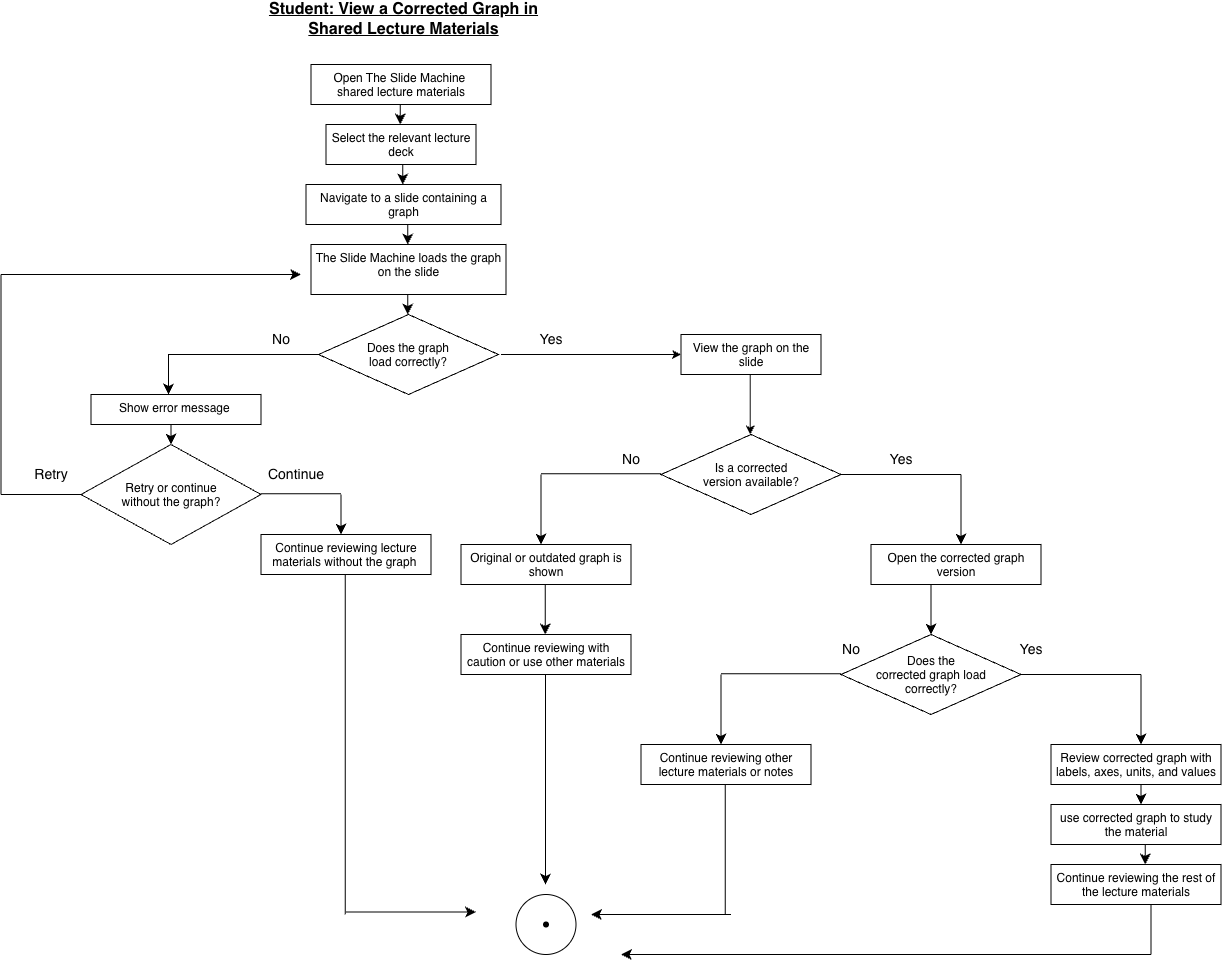

The diagram above was exported from draw.io. Its source (the exported page's mxGraphModel, read from the mxfile embedded in the PNG):
<mxGraphModel dx="1634" dy="1246" grid="1" gridSize="10" guides="1" tooltips="1" connect="1" arrows="1" fold="1" page="1" pageScale="1" pageWidth="1100" pageHeight="1700" math="0" shadow="0">
  <root>
    <mxCell id="0" />
    <mxCell id="1" parent="0" />
    <mxCell id="fC2sUchfI_ZtZh4m38rR-125" parent="1" style="ellipse;whiteSpace=wrap;html=1;shapeInside=1;" value="" vertex="1">
      <mxGeometry height="60" width="60" x="545" y="940" as="geometry" />
    </mxCell>
    <mxCell id="fC2sUchfI_ZtZh4m38rR-43" parent="1" style="rounded=0;whiteSpace=wrap;html=1;verticalAlign=top;" value="Open The Slide Machine&amp;nbsp;&lt;div&gt;shared lecture materials&lt;/div&gt;" vertex="1">
      <mxGeometry height="40" width="180" x="340" y="110" as="geometry" />
    </mxCell>
    <mxCell id="fC2sUchfI_ZtZh4m38rR-44" edge="1" parent="1" style="endArrow=classic;html=1;rounded=0;fontSize=12;startSize=8;endSize=8;curved=1;" value="">
      <mxGeometry height="50" relative="1" width="50" as="geometry">
        <Array as="points">
          <mxPoint x="429.23" y="150" />
        </Array>
        <mxPoint x="429.23" y="150" as="sourcePoint" />
        <mxPoint x="429.23" y="170" as="targetPoint" />
      </mxGeometry>
    </mxCell>
    <mxCell id="fC2sUchfI_ZtZh4m38rR-45" parent="1" style="rounded=0;whiteSpace=wrap;html=1;verticalAlign=top;" value="Select the relevant lecture deck" vertex="1">
      <mxGeometry height="40" width="150" x="355" y="170" as="geometry" />
    </mxCell>
    <mxCell id="fC2sUchfI_ZtZh4m38rR-46" edge="1" parent="1" style="endArrow=classic;html=1;rounded=0;fontSize=12;startSize=8;endSize=8;curved=1;" value="">
      <mxGeometry height="50" relative="1" width="50" as="geometry">
        <Array as="points">
          <mxPoint x="431.73" y="210" />
        </Array>
        <mxPoint x="431.73" y="210" as="sourcePoint" />
        <mxPoint x="431.73" y="230" as="targetPoint" />
      </mxGeometry>
    </mxCell>
    <mxCell id="fC2sUchfI_ZtZh4m38rR-47" parent="1" style="rounded=0;whiteSpace=wrap;html=1;verticalAlign=top;" value="Navigate to a slide containing a graph" vertex="1">
      <mxGeometry height="40" width="195" x="335" y="230" as="geometry" />
    </mxCell>
    <mxCell id="fC2sUchfI_ZtZh4m38rR-48" edge="1" parent="1" style="endArrow=classic;html=1;rounded=0;fontSize=12;startSize=8;endSize=8;curved=1;" value="">
      <mxGeometry height="50" relative="1" width="50" as="geometry">
        <Array as="points">
          <mxPoint x="436.73" y="270" />
        </Array>
        <mxPoint x="436.73" y="270" as="sourcePoint" />
        <mxPoint x="436.73" y="290" as="targetPoint" />
      </mxGeometry>
    </mxCell>
    <mxCell id="fC2sUchfI_ZtZh4m38rR-49" edge="1" parent="1" style="endArrow=classic;html=1;rounded=0;fontSize=12;startSize=8;endSize=8;curved=1;" value="">
      <mxGeometry height="50" relative="1" width="50" as="geometry">
        <Array as="points">
          <mxPoint x="436.73" y="340" />
        </Array>
        <mxPoint x="436.73" y="340" as="sourcePoint" />
        <mxPoint x="436.73" y="360" as="targetPoint" />
      </mxGeometry>
    </mxCell>
    <mxCell id="fC2sUchfI_ZtZh4m38rR-50" parent="1" style="rounded=0;whiteSpace=wrap;html=1;verticalAlign=top;" value="The Slide Machine loads the graph on the slide" vertex="1">
      <mxGeometry height="50" width="195" x="340" y="290" as="geometry" />
    </mxCell>
    <mxCell id="fC2sUchfI_ZtZh4m38rR-51" parent="1" style="rhombus;whiteSpace=wrap;html=1;shapeInside=1;" value="Does the graph load correctly?" vertex="1">
      <mxGeometry height="80" width="180" x="347.5" y="360" as="geometry" />
    </mxCell>
    <mxCell id="fC2sUchfI_ZtZh4m38rR-53" parent="1" style="rounded=0;whiteSpace=wrap;html=1;verticalAlign=top;" value="Show error message&amp;nbsp;" vertex="1">
      <mxGeometry height="30" width="170" x="120" y="440" as="geometry" />
    </mxCell>
    <mxCell id="fC2sUchfI_ZtZh4m38rR-54" edge="1" parent="1" style="endArrow=classic;html=1;rounded=0;fontSize=12;startSize=8;endSize=8;curved=1;" value="">
      <mxGeometry height="50" relative="1" width="50" as="geometry">
        <Array as="points">
          <mxPoint x="200" y="470" />
        </Array>
        <mxPoint x="200" y="470" as="sourcePoint" />
        <mxPoint x="200" y="490" as="targetPoint" />
      </mxGeometry>
    </mxCell>
    <mxCell id="fC2sUchfI_ZtZh4m38rR-55" parent="1" style="rhombus;whiteSpace=wrap;html=1;shapeInside=1;" value="Retry or continue without the graph?" vertex="1">
      <mxGeometry height="100" width="180" x="110" y="490" as="geometry" />
    </mxCell>
    <mxCell id="fC2sUchfI_ZtZh4m38rR-62" edge="1" parent="1" style="endArrow=classic;html=1;rounded=0;fontSize=12;startSize=8;endSize=8;curved=1;" value="">
      <mxGeometry height="50" relative="1" width="50" as="geometry">
        <Array as="points">
          <mxPoint x="370" y="540" />
        </Array>
        <mxPoint x="370" y="540" as="sourcePoint" />
        <mxPoint x="370" y="580" as="targetPoint" />
      </mxGeometry>
    </mxCell>
    <mxCell id="fC2sUchfI_ZtZh4m38rR-73" parent="1" style="text;html=1;whiteSpace=wrap;strokeColor=none;fillColor=none;align=center;verticalAlign=middle;rounded=0;fontSize=16;fontStyle=5" value="Student: View a Corrected Graph in Shared Lecture Materials" vertex="1">
      <mxGeometry height="30" width="315" x="275" y="50" as="geometry" />
    </mxCell>
    <mxCell id="fC2sUchfI_ZtZh4m38rR-74" edge="1" parent="1" style="endArrow=classic;html=1;rounded=0;entryX=0;entryY=0.5;entryDx=0;entryDy=0;" target="fC2sUchfI_ZtZh4m38rR-79" value="">
      <mxGeometry height="50" relative="1" width="50" as="geometry">
        <mxPoint x="530" y="400" as="sourcePoint" />
        <mxPoint x="610" y="400" as="targetPoint" />
      </mxGeometry>
    </mxCell>
    <mxCell id="fC2sUchfI_ZtZh4m38rR-75" parent="1" style="text;html=1;whiteSpace=wrap;strokeColor=none;fillColor=none;align=center;verticalAlign=middle;rounded=0;fontSize=14;" value="No" vertex="1">
      <mxGeometry height="30" width="60" x="280" y="370" as="geometry" />
    </mxCell>
    <mxCell id="fC2sUchfI_ZtZh4m38rR-78" edge="1" parent="1" style="endArrow=classic;html=1;rounded=0;exitX=0.5;exitY=1;exitDx=0;exitDy=0;" value="">
      <mxGeometry height="50" relative="1" width="50" as="geometry">
        <mxPoint x="779.23" y="420" as="sourcePoint" />
        <mxPoint x="779.23" y="480" as="targetPoint" />
      </mxGeometry>
    </mxCell>
    <mxCell id="fC2sUchfI_ZtZh4m38rR-79" parent="1" style="rounded=0;whiteSpace=wrap;html=1;verticalAlign=top;" value="View the graph on the slide" vertex="1">
      <mxGeometry height="40" width="140" x="710" y="380" as="geometry" />
    </mxCell>
    <mxCell id="fC2sUchfI_ZtZh4m38rR-86" edge="1" parent="1" style="edgeStyle=segmentEdgeStyle;endArrow=classic;html=1;curved=0;rounded=0;endSize=8;startSize=8;fontSize=12;" value="">
      <mxGeometry height="50" relative="1" width="50" as="geometry">
        <mxPoint x="347.5" y="400" as="sourcePoint" />
        <mxPoint x="197.5" y="440" as="targetPoint" />
      </mxGeometry>
    </mxCell>
    <mxCell id="fC2sUchfI_ZtZh4m38rR-93" parent="1" style="rhombus;whiteSpace=wrap;html=1;shapeInside=1;" value="Is a corrected version available?" vertex="1">
      <mxGeometry height="80" width="180" x="690" y="480" as="geometry" />
    </mxCell>
    <mxCell id="fC2sUchfI_ZtZh4m38rR-94" edge="1" parent="1" style="endArrow=none;html=1;rounded=0;fontSize=12;startSize=8;endSize=8;curved=1;" value="">
      <mxGeometry height="50" relative="1" width="50" as="geometry">
        <mxPoint x="290" y="539.23" as="sourcePoint" />
        <mxPoint x="370" y="539.23" as="targetPoint" />
      </mxGeometry>
    </mxCell>
    <mxCell id="fC2sUchfI_ZtZh4m38rR-95" parent="1" style="rounded=0;whiteSpace=wrap;html=1;verticalAlign=top;" value="Continue reviewing lecture materials without the graph&amp;nbsp;" vertex="1">
      <mxGeometry height="40" width="170" x="290" y="580" as="geometry" />
    </mxCell>
    <mxCell id="fC2sUchfI_ZtZh4m38rR-96" edge="1" parent="1" style="endArrow=none;html=1;rounded=0;fontSize=12;startSize=8;endSize=8;curved=1;" value="">
      <mxGeometry height="50" relative="1" width="50" as="geometry">
        <mxPoint x="374.23" y="960" as="sourcePoint" />
        <mxPoint x="374.23" y="620" as="targetPoint" />
      </mxGeometry>
    </mxCell>
    <mxCell id="fC2sUchfI_ZtZh4m38rR-97" edge="1" parent="1" style="endArrow=none;html=1;rounded=0;fontSize=12;startSize=8;endSize=8;curved=1;" value="">
      <mxGeometry height="50" relative="1" width="50" as="geometry">
        <mxPoint x="570" y="519.23" as="sourcePoint" />
        <mxPoint x="690" y="519.23" as="targetPoint" />
      </mxGeometry>
    </mxCell>
    <mxCell id="fC2sUchfI_ZtZh4m38rR-98" edge="1" parent="1" style="endArrow=classic;html=1;rounded=0;fontSize=12;startSize=8;endSize=8;curved=1;" value="">
      <mxGeometry height="50" relative="1" width="50" as="geometry">
        <mxPoint x="570" y="520" as="sourcePoint" />
        <mxPoint x="570" y="590" as="targetPoint" />
      </mxGeometry>
    </mxCell>
    <mxCell id="fC2sUchfI_ZtZh4m38rR-99" parent="1" style="rounded=0;whiteSpace=wrap;html=1;verticalAlign=top;" value="Original or outdated graph is shown" vertex="1">
      <mxGeometry height="40" width="170" x="490" y="590" as="geometry" />
    </mxCell>
    <mxCell id="fC2sUchfI_ZtZh4m38rR-102" edge="1" parent="1" style="endArrow=classic;html=1;rounded=0;fontSize=12;startSize=8;endSize=8;curved=1;" value="">
      <mxGeometry height="50" relative="1" width="50" as="geometry">
        <mxPoint x="574.23" y="630" as="sourcePoint" />
        <mxPoint x="574.23" y="680" as="targetPoint" />
      </mxGeometry>
    </mxCell>
    <mxCell id="fC2sUchfI_ZtZh4m38rR-103" parent="1" style="rounded=0;whiteSpace=wrap;html=1;verticalAlign=top;" value="Continue reviewing with caution or use other materials" vertex="1">
      <mxGeometry height="40" width="170" x="490" y="680" as="geometry" />
    </mxCell>
    <mxCell id="fC2sUchfI_ZtZh4m38rR-104" edge="1" parent="1" style="endArrow=none;html=1;rounded=0;fontSize=12;startSize=8;endSize=8;curved=1;" value="">
      <mxGeometry height="50" relative="1" width="50" as="geometry">
        <mxPoint x="870" y="520" as="sourcePoint" />
        <mxPoint x="990" y="520" as="targetPoint" />
      </mxGeometry>
    </mxCell>
    <mxCell id="fC2sUchfI_ZtZh4m38rR-105" edge="1" parent="1" style="endArrow=classic;html=1;rounded=0;fontSize=12;startSize=8;endSize=8;curved=1;" value="">
      <mxGeometry height="50" relative="1" width="50" as="geometry">
        <mxPoint x="990" y="520" as="sourcePoint" />
        <mxPoint x="990" y="590" as="targetPoint" />
      </mxGeometry>
    </mxCell>
    <mxCell id="fC2sUchfI_ZtZh4m38rR-106" parent="1" style="rounded=0;whiteSpace=wrap;html=1;verticalAlign=top;" value="Open the corrected graph version" vertex="1">
      <mxGeometry height="40" width="170" x="900" y="590" as="geometry" />
    </mxCell>
    <mxCell id="fC2sUchfI_ZtZh4m38rR-107" edge="1" parent="1" style="endArrow=classic;html=1;rounded=0;fontSize=12;startSize=8;endSize=8;curved=1;" value="">
      <mxGeometry height="50" relative="1" width="50" as="geometry">
        <mxPoint x="960" y="630" as="sourcePoint" />
        <mxPoint x="960" y="680" as="targetPoint" />
      </mxGeometry>
    </mxCell>
    <mxCell id="fC2sUchfI_ZtZh4m38rR-108" parent="1" style="rhombus;whiteSpace=wrap;html=1;shapeInside=1;" value="Does the corrected graph load correctly?" vertex="1">
      <mxGeometry height="80" width="180" x="870" y="680" as="geometry" />
    </mxCell>
    <mxCell id="fC2sUchfI_ZtZh4m38rR-109" edge="1" parent="1" style="endArrow=none;html=1;rounded=0;fontSize=12;startSize=8;endSize=8;curved=1;" value="">
      <mxGeometry height="50" relative="1" width="50" as="geometry">
        <mxPoint x="1050" y="720" as="sourcePoint" />
        <mxPoint x="1170" y="720" as="targetPoint" />
      </mxGeometry>
    </mxCell>
    <mxCell id="fC2sUchfI_ZtZh4m38rR-110" edge="1" parent="1" style="endArrow=none;html=1;rounded=0;fontSize=12;startSize=8;endSize=8;curved=1;" value="">
      <mxGeometry height="50" relative="1" width="50" as="geometry">
        <mxPoint x="750" y="719.23" as="sourcePoint" />
        <mxPoint x="870" y="719.23" as="targetPoint" />
      </mxGeometry>
    </mxCell>
    <mxCell id="fC2sUchfI_ZtZh4m38rR-111" edge="1" parent="1" style="endArrow=classic;html=1;rounded=0;fontSize=12;startSize=8;endSize=8;curved=1;" value="">
      <mxGeometry height="50" relative="1" width="50" as="geometry">
        <mxPoint x="750" y="720" as="sourcePoint" />
        <mxPoint x="750" y="790" as="targetPoint" />
      </mxGeometry>
    </mxCell>
    <mxCell id="fC2sUchfI_ZtZh4m38rR-112" edge="1" parent="1" style="endArrow=classic;html=1;rounded=0;fontSize=12;startSize=8;endSize=8;curved=1;" value="">
      <mxGeometry height="50" relative="1" width="50" as="geometry">
        <mxPoint x="1170" y="720" as="sourcePoint" />
        <mxPoint x="1170" y="790" as="targetPoint" />
      </mxGeometry>
    </mxCell>
    <mxCell id="fC2sUchfI_ZtZh4m38rR-113" parent="1" style="rounded=0;whiteSpace=wrap;html=1;verticalAlign=top;" value="Continue reviewing other lecture materials or notes" vertex="1">
      <mxGeometry height="40" width="170" x="670" y="790" as="geometry" />
    </mxCell>
    <mxCell id="fC2sUchfI_ZtZh4m38rR-114" parent="1" style="rounded=0;whiteSpace=wrap;html=1;verticalAlign=top;" value="Review corrected graph with labels, axes, units, and values" vertex="1">
      <mxGeometry height="40" width="170" x="1080" y="790" as="geometry" />
    </mxCell>
    <mxCell id="fC2sUchfI_ZtZh4m38rR-115" edge="1" parent="1" style="endArrow=classic;html=1;rounded=0;fontSize=12;startSize=8;endSize=8;curved=1;" value="">
      <mxGeometry height="50" relative="1" width="50" as="geometry">
        <mxPoint x="1170" y="830" as="sourcePoint" />
        <mxPoint x="1170" y="850" as="targetPoint" />
      </mxGeometry>
    </mxCell>
    <mxCell id="fC2sUchfI_ZtZh4m38rR-116" parent="1" style="rounded=0;whiteSpace=wrap;html=1;verticalAlign=top;" value="use corrected graph to study the material" vertex="1">
      <mxGeometry height="40" width="170" x="1080" y="850" as="geometry" />
    </mxCell>
    <mxCell id="fC2sUchfI_ZtZh4m38rR-117" edge="1" parent="1" style="endArrow=classic;html=1;rounded=0;fontSize=12;startSize=8;endSize=8;curved=1;" value="">
      <mxGeometry height="50" relative="1" width="50" as="geometry">
        <mxPoint x="1174.23" y="890" as="sourcePoint" />
        <mxPoint x="1174.23" y="910" as="targetPoint" />
      </mxGeometry>
    </mxCell>
    <mxCell id="fC2sUchfI_ZtZh4m38rR-118" parent="1" style="rounded=0;whiteSpace=wrap;html=1;verticalAlign=top;" value="Continue reviewing the rest of the lecture materials" vertex="1">
      <mxGeometry height="40" width="170" x="1080" y="910" as="geometry" />
    </mxCell>
    <mxCell id="fC2sUchfI_ZtZh4m38rR-119" edge="1" parent="1" style="endArrow=none;html=1;rounded=0;fontSize=12;startSize=8;endSize=8;curved=1;" value="">
      <mxGeometry height="50" relative="1" width="50" as="geometry">
        <mxPoint x="754.23" y="960" as="sourcePoint" />
        <mxPoint x="754.23" y="830" as="targetPoint" />
      </mxGeometry>
    </mxCell>
    <mxCell id="fC2sUchfI_ZtZh4m38rR-120" edge="1" parent="1" style="endArrow=none;html=1;rounded=0;fontSize=12;startSize=8;endSize=8;curved=1;" value="">
      <mxGeometry height="50" relative="1" width="50" as="geometry">
        <mxPoint x="30" y="540" as="sourcePoint" />
        <mxPoint x="110" y="540" as="targetPoint" />
      </mxGeometry>
    </mxCell>
    <mxCell id="fC2sUchfI_ZtZh4m38rR-121" edge="1" parent="1" style="endArrow=none;html=1;rounded=0;fontSize=12;startSize=8;endSize=8;curved=1;" value="">
      <mxGeometry height="50" relative="1" width="50" as="geometry">
        <mxPoint x="30" y="540" as="sourcePoint" />
        <mxPoint x="30" y="320" as="targetPoint" />
      </mxGeometry>
    </mxCell>
    <mxCell id="fC2sUchfI_ZtZh4m38rR-122" edge="1" parent="1" style="endArrow=classic;html=1;rounded=0;fontSize=12;startSize=8;endSize=8;curved=1;" value="">
      <mxGeometry height="50" relative="1" width="50" as="geometry">
        <mxPoint x="30" y="320" as="sourcePoint" />
        <mxPoint x="330" y="320" as="targetPoint" />
      </mxGeometry>
    </mxCell>
    <mxCell id="fC2sUchfI_ZtZh4m38rR-124" parent="1" style="shape=waypoint;sketch=0;size=6;pointerEvents=1;points=[];fillColor=none;resizable=0;rotatable=0;perimeter=centerPerimeter;snapToPoint=1;" value="" vertex="1">
      <mxGeometry height="20" width="20" x="565" y="960" as="geometry" />
    </mxCell>
    <mxCell id="fC2sUchfI_ZtZh4m38rR-126" edge="1" parent="1" style="endArrow=classic;html=1;rounded=0;fontSize=12;startSize=8;endSize=8;curved=1;" value="">
      <mxGeometry height="50" relative="1" width="50" as="geometry">
        <mxPoint x="375" y="957.5" as="sourcePoint" />
        <mxPoint x="505" y="957.5" as="targetPoint" />
      </mxGeometry>
    </mxCell>
    <mxCell id="fC2sUchfI_ZtZh4m38rR-127" edge="1" parent="1" style="endArrow=classic;html=1;rounded=0;fontSize=12;startSize=8;endSize=8;curved=1;" value="">
      <mxGeometry height="50" relative="1" width="50" as="geometry">
        <mxPoint x="760" y="960" as="sourcePoint" />
        <mxPoint x="620" y="960" as="targetPoint" />
      </mxGeometry>
    </mxCell>
    <mxCell id="fC2sUchfI_ZtZh4m38rR-128" edge="1" parent="1" style="endArrow=classic;html=1;rounded=0;fontSize=12;startSize=8;endSize=8;curved=1;" value="">
      <mxGeometry height="50" relative="1" width="50" as="geometry">
        <mxPoint x="574.5" y="720" as="sourcePoint" />
        <mxPoint x="574.5" y="930" as="targetPoint" />
      </mxGeometry>
    </mxCell>
    <mxCell id="fC2sUchfI_ZtZh4m38rR-129" parent="1" style="text;html=1;whiteSpace=wrap;strokeColor=none;fillColor=none;align=center;verticalAlign=middle;rounded=0;fontSize=14;" value="No" vertex="1">
      <mxGeometry height="30" width="60" x="630" y="490" as="geometry" />
    </mxCell>
    <mxCell id="fC2sUchfI_ZtZh4m38rR-130" parent="1" style="text;html=1;whiteSpace=wrap;strokeColor=none;fillColor=none;align=center;verticalAlign=middle;rounded=0;fontSize=14;" value="Yes" vertex="1">
      <mxGeometry height="30" width="60" x="900" y="490" as="geometry" />
    </mxCell>
    <mxCell id="fC2sUchfI_ZtZh4m38rR-131" parent="1" style="text;html=1;whiteSpace=wrap;strokeColor=none;fillColor=none;align=center;verticalAlign=middle;rounded=0;fontSize=14;" value="No" vertex="1">
      <mxGeometry height="30" width="60" x="850" y="680" as="geometry" />
    </mxCell>
    <mxCell id="fC2sUchfI_ZtZh4m38rR-132" parent="1" style="text;html=1;whiteSpace=wrap;strokeColor=none;fillColor=none;align=center;verticalAlign=middle;rounded=0;fontSize=14;" value="Yes" vertex="1">
      <mxGeometry height="30" width="60" x="1030" y="680" as="geometry" />
    </mxCell>
    <mxCell id="fC2sUchfI_ZtZh4m38rR-133" parent="1" style="text;html=1;whiteSpace=wrap;strokeColor=none;fillColor=none;align=center;verticalAlign=middle;rounded=0;fontSize=14;" value="Retry" vertex="1">
      <mxGeometry height="30" width="60" x="50" y="505" as="geometry" />
    </mxCell>
    <mxCell id="fC2sUchfI_ZtZh4m38rR-134" parent="1" style="text;html=1;whiteSpace=wrap;strokeColor=none;fillColor=none;align=center;verticalAlign=middle;rounded=0;fontSize=14;" value="Continue" vertex="1">
      <mxGeometry height="30" width="60" x="295" y="505" as="geometry" />
    </mxCell>
    <mxCell id="fC2sUchfI_ZtZh4m38rR-135" parent="1" style="text;html=1;whiteSpace=wrap;strokeColor=none;fillColor=none;align=center;verticalAlign=middle;rounded=0;fontSize=14;" value="Yes" vertex="1">
      <mxGeometry height="30" width="60" x="550" y="370" as="geometry" />
    </mxCell>
    <mxCell id="fC2sUchfI_ZtZh4m38rR-138" edge="1" parent="1" style="endArrow=none;html=1;rounded=0;fontSize=12;startSize=8;endSize=8;curved=1;" value="">
      <mxGeometry height="50" relative="1" width="50" as="geometry">
        <mxPoint x="1180" y="1000" as="sourcePoint" />
        <mxPoint x="1180" y="950" as="targetPoint" />
      </mxGeometry>
    </mxCell>
    <mxCell id="fC2sUchfI_ZtZh4m38rR-139" edge="1" parent="1" style="endArrow=classic;html=1;rounded=0;fontSize=12;startSize=8;endSize=8;curved=1;" value="">
      <mxGeometry height="50" relative="1" width="50" as="geometry">
        <mxPoint x="1180" y="1000" as="sourcePoint" />
        <mxPoint x="650" y="1000" as="targetPoint" />
      </mxGeometry>
    </mxCell>
  </root>
</mxGraphModel>